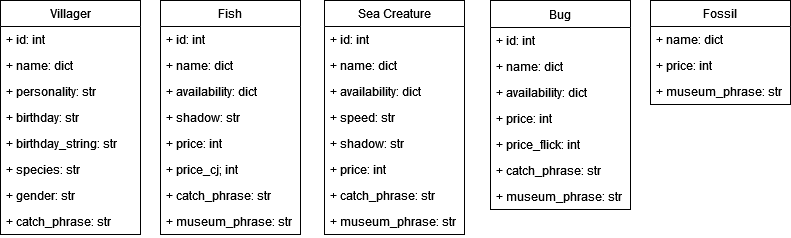

The diagram above was exported from draw.io. Its source (the exported page's mxGraphModel, read from the mxfile embedded in the PNG):
<mxGraphModel dx="1038" dy="536" grid="1" gridSize="10" guides="1" tooltips="1" connect="1" arrows="1" fold="1" page="1" pageScale="1" pageWidth="827" pageHeight="1169" math="0" shadow="0">
  <root>
    <mxCell id="WIyWlLk6GJQsqaUBKTNV-0" />
    <mxCell id="WIyWlLk6GJQsqaUBKTNV-1" parent="WIyWlLk6GJQsqaUBKTNV-0" />
    <mxCell id="aUboWTYp2H9V9dbSshtz-0" value="Villager" style="swimlane;fontStyle=0;childLayout=stackLayout;horizontal=1;startSize=26;fillColor=none;horizontalStack=0;resizeParent=1;resizeParentMax=0;resizeLast=0;collapsible=1;marginBottom=0;" parent="WIyWlLk6GJQsqaUBKTNV-1" vertex="1">
      <mxGeometry x="20" y="213" width="140" height="234" as="geometry" />
    </mxCell>
    <mxCell id="aUboWTYp2H9V9dbSshtz-1" value="+ id: int    " style="text;strokeColor=none;fillColor=none;align=left;verticalAlign=top;spacingLeft=4;spacingRight=4;overflow=hidden;rotatable=0;points=[[0,0.5],[1,0.5]];portConstraint=eastwest;" parent="aUboWTYp2H9V9dbSshtz-0" vertex="1">
      <mxGeometry y="26" width="140" height="26" as="geometry" />
    </mxCell>
    <mxCell id="aUboWTYp2H9V9dbSshtz-3" value="+ name: dict" style="text;strokeColor=none;fillColor=none;align=left;verticalAlign=top;spacingLeft=4;spacingRight=4;overflow=hidden;rotatable=0;points=[[0,0.5],[1,0.5]];portConstraint=eastwest;" parent="aUboWTYp2H9V9dbSshtz-0" vertex="1">
      <mxGeometry y="52" width="140" height="26" as="geometry" />
    </mxCell>
    <mxCell id="awGeXwpc4bcW2p1j2WBe-0" value="+ personality: str" style="text;strokeColor=none;fillColor=none;align=left;verticalAlign=top;spacingLeft=4;spacingRight=4;overflow=hidden;rotatable=0;points=[[0,0.5],[1,0.5]];portConstraint=eastwest;" parent="aUboWTYp2H9V9dbSshtz-0" vertex="1">
      <mxGeometry y="78" width="140" height="26" as="geometry" />
    </mxCell>
    <mxCell id="awGeXwpc4bcW2p1j2WBe-1" value="+ birthday: str" style="text;strokeColor=none;fillColor=none;align=left;verticalAlign=top;spacingLeft=4;spacingRight=4;overflow=hidden;rotatable=0;points=[[0,0.5],[1,0.5]];portConstraint=eastwest;" parent="aUboWTYp2H9V9dbSshtz-0" vertex="1">
      <mxGeometry y="104" width="140" height="26" as="geometry" />
    </mxCell>
    <mxCell id="awGeXwpc4bcW2p1j2WBe-2" value="+ birthday_string: str" style="text;strokeColor=none;fillColor=none;align=left;verticalAlign=top;spacingLeft=4;spacingRight=4;overflow=hidden;rotatable=0;points=[[0,0.5],[1,0.5]];portConstraint=eastwest;" parent="aUboWTYp2H9V9dbSshtz-0" vertex="1">
      <mxGeometry y="130" width="140" height="26" as="geometry" />
    </mxCell>
    <mxCell id="awGeXwpc4bcW2p1j2WBe-3" value="+ species: str" style="text;strokeColor=none;fillColor=none;align=left;verticalAlign=top;spacingLeft=4;spacingRight=4;overflow=hidden;rotatable=0;points=[[0,0.5],[1,0.5]];portConstraint=eastwest;" parent="aUboWTYp2H9V9dbSshtz-0" vertex="1">
      <mxGeometry y="156" width="140" height="26" as="geometry" />
    </mxCell>
    <mxCell id="awGeXwpc4bcW2p1j2WBe-4" value="+ gender: str" style="text;strokeColor=none;fillColor=none;align=left;verticalAlign=top;spacingLeft=4;spacingRight=4;overflow=hidden;rotatable=0;points=[[0,0.5],[1,0.5]];portConstraint=eastwest;" parent="aUboWTYp2H9V9dbSshtz-0" vertex="1">
      <mxGeometry y="182" width="140" height="26" as="geometry" />
    </mxCell>
    <mxCell id="awGeXwpc4bcW2p1j2WBe-5" value="+ catch_phrase: str" style="text;strokeColor=none;fillColor=none;align=left;verticalAlign=top;spacingLeft=4;spacingRight=4;overflow=hidden;rotatable=0;points=[[0,0.5],[1,0.5]];portConstraint=eastwest;" parent="aUboWTYp2H9V9dbSshtz-0" vertex="1">
      <mxGeometry y="208" width="140" height="26" as="geometry" />
    </mxCell>
    <mxCell id="aUboWTYp2H9V9dbSshtz-5" value="Fossil" style="swimlane;fontStyle=0;childLayout=stackLayout;horizontal=1;startSize=26;fillColor=none;horizontalStack=0;resizeParent=1;resizeParentMax=0;resizeLast=0;collapsible=1;marginBottom=0;" parent="WIyWlLk6GJQsqaUBKTNV-1" vertex="1">
      <mxGeometry x="670" y="213" width="140" height="104" as="geometry" />
    </mxCell>
    <mxCell id="aUboWTYp2H9V9dbSshtz-6" value="+ name: dict" style="text;strokeColor=none;fillColor=none;align=left;verticalAlign=top;spacingLeft=4;spacingRight=4;overflow=hidden;rotatable=0;points=[[0,0.5],[1,0.5]];portConstraint=eastwest;" parent="aUboWTYp2H9V9dbSshtz-5" vertex="1">
      <mxGeometry y="26" width="140" height="26" as="geometry" />
    </mxCell>
    <mxCell id="aUboWTYp2H9V9dbSshtz-7" value="+ price: int" style="text;strokeColor=none;fillColor=none;align=left;verticalAlign=top;spacingLeft=4;spacingRight=4;overflow=hidden;rotatable=0;points=[[0,0.5],[1,0.5]];portConstraint=eastwest;" parent="aUboWTYp2H9V9dbSshtz-5" vertex="1">
      <mxGeometry y="52" width="140" height="26" as="geometry" />
    </mxCell>
    <mxCell id="aUboWTYp2H9V9dbSshtz-8" value="+ museum_phrase: str" style="text;strokeColor=none;fillColor=none;align=left;verticalAlign=top;spacingLeft=4;spacingRight=4;overflow=hidden;rotatable=0;points=[[0,0.5],[1,0.5]];portConstraint=eastwest;" parent="aUboWTYp2H9V9dbSshtz-5" vertex="1">
      <mxGeometry y="78" width="140" height="26" as="geometry" />
    </mxCell>
    <mxCell id="awGeXwpc4bcW2p1j2WBe-6" value="Bug" style="swimlane;fontStyle=0;childLayout=stackLayout;horizontal=1;startSize=27;horizontalStack=0;resizeParent=1;resizeParentMax=0;resizeLast=0;collapsible=1;marginBottom=0;" parent="WIyWlLk6GJQsqaUBKTNV-1" vertex="1">
      <mxGeometry x="510" y="213" width="140" height="209" as="geometry" />
    </mxCell>
    <mxCell id="awGeXwpc4bcW2p1j2WBe-7" value="+ id: int" style="text;strokeColor=none;fillColor=none;align=left;verticalAlign=middle;spacingLeft=4;spacingRight=4;overflow=hidden;points=[[0,0.5],[1,0.5]];portConstraint=eastwest;rotatable=0;" parent="awGeXwpc4bcW2p1j2WBe-6" vertex="1">
      <mxGeometry y="27" width="140" height="26" as="geometry" />
    </mxCell>
    <mxCell id="awGeXwpc4bcW2p1j2WBe-9" value="+ name: dict" style="text;strokeColor=none;fillColor=none;align=left;verticalAlign=middle;spacingLeft=4;spacingRight=4;overflow=hidden;points=[[0,0.5],[1,0.5]];portConstraint=eastwest;rotatable=0;" parent="awGeXwpc4bcW2p1j2WBe-6" vertex="1">
      <mxGeometry y="53" width="140" height="26" as="geometry" />
    </mxCell>
    <mxCell id="awGeXwpc4bcW2p1j2WBe-10" value="+ availability: dict" style="text;strokeColor=none;fillColor=none;align=left;verticalAlign=middle;spacingLeft=4;spacingRight=4;overflow=hidden;points=[[0,0.5],[1,0.5]];portConstraint=eastwest;rotatable=0;" parent="awGeXwpc4bcW2p1j2WBe-6" vertex="1">
      <mxGeometry y="79" width="140" height="26" as="geometry" />
    </mxCell>
    <mxCell id="awGeXwpc4bcW2p1j2WBe-11" value="+ price: int" style="text;strokeColor=none;fillColor=none;align=left;verticalAlign=middle;spacingLeft=4;spacingRight=4;overflow=hidden;points=[[0,0.5],[1,0.5]];portConstraint=eastwest;rotatable=0;" parent="awGeXwpc4bcW2p1j2WBe-6" vertex="1">
      <mxGeometry y="105" width="140" height="26" as="geometry" />
    </mxCell>
    <mxCell id="awGeXwpc4bcW2p1j2WBe-12" value="+ price_flick: int" style="text;strokeColor=none;fillColor=none;align=left;verticalAlign=middle;spacingLeft=4;spacingRight=4;overflow=hidden;points=[[0,0.5],[1,0.5]];portConstraint=eastwest;rotatable=0;" parent="awGeXwpc4bcW2p1j2WBe-6" vertex="1">
      <mxGeometry y="131" width="140" height="26" as="geometry" />
    </mxCell>
    <mxCell id="awGeXwpc4bcW2p1j2WBe-13" value="+ catch_phrase: str" style="text;strokeColor=none;fillColor=none;align=left;verticalAlign=middle;spacingLeft=4;spacingRight=4;overflow=hidden;points=[[0,0.5],[1,0.5]];portConstraint=eastwest;rotatable=0;" parent="awGeXwpc4bcW2p1j2WBe-6" vertex="1">
      <mxGeometry y="157" width="140" height="26" as="geometry" />
    </mxCell>
    <mxCell id="awGeXwpc4bcW2p1j2WBe-14" value="+ museum_phrase: str" style="text;strokeColor=none;fillColor=none;align=left;verticalAlign=middle;spacingLeft=4;spacingRight=4;overflow=hidden;points=[[0,0.5],[1,0.5]];portConstraint=eastwest;rotatable=0;" parent="awGeXwpc4bcW2p1j2WBe-6" vertex="1">
      <mxGeometry y="183" width="140" height="26" as="geometry" />
    </mxCell>
    <mxCell id="aUboWTYp2H9V9dbSshtz-11" value="Fish" style="swimlane;fontStyle=0;childLayout=stackLayout;horizontal=1;startSize=26;fillColor=none;horizontalStack=0;resizeParent=1;resizeParentMax=0;resizeLast=0;collapsible=1;marginBottom=0;" parent="WIyWlLk6GJQsqaUBKTNV-1" vertex="1">
      <mxGeometry x="180" y="213" width="140" height="234" as="geometry" />
    </mxCell>
    <mxCell id="aUboWTYp2H9V9dbSshtz-12" value="+ id: int" style="text;strokeColor=none;fillColor=none;align=left;verticalAlign=top;spacingLeft=4;spacingRight=4;overflow=hidden;rotatable=0;points=[[0,0.5],[1,0.5]];portConstraint=eastwest;" parent="aUboWTYp2H9V9dbSshtz-11" vertex="1">
      <mxGeometry y="26" width="140" height="26" as="geometry" />
    </mxCell>
    <mxCell id="aUboWTYp2H9V9dbSshtz-13" value="+ name: dict" style="text;strokeColor=none;fillColor=none;align=left;verticalAlign=top;spacingLeft=4;spacingRight=4;overflow=hidden;rotatable=0;points=[[0,0.5],[1,0.5]];portConstraint=eastwest;" parent="aUboWTYp2H9V9dbSshtz-11" vertex="1">
      <mxGeometry y="52" width="140" height="26" as="geometry" />
    </mxCell>
    <mxCell id="aUboWTYp2H9V9dbSshtz-14" value="+ availability: dict" style="text;strokeColor=none;fillColor=none;align=left;verticalAlign=top;spacingLeft=4;spacingRight=4;overflow=hidden;rotatable=0;points=[[0,0.5],[1,0.5]];portConstraint=eastwest;" parent="aUboWTYp2H9V9dbSshtz-11" vertex="1">
      <mxGeometry y="78" width="140" height="26" as="geometry" />
    </mxCell>
    <mxCell id="aUboWTYp2H9V9dbSshtz-18" value="+ shadow: str" style="text;strokeColor=none;fillColor=none;align=left;verticalAlign=top;spacingLeft=4;spacingRight=4;overflow=hidden;rotatable=0;points=[[0,0.5],[1,0.5]];portConstraint=eastwest;" parent="aUboWTYp2H9V9dbSshtz-11" vertex="1">
      <mxGeometry y="104" width="140" height="26" as="geometry" />
    </mxCell>
    <mxCell id="aUboWTYp2H9V9dbSshtz-17" value="+ price: int" style="text;strokeColor=none;fillColor=none;align=left;verticalAlign=top;spacingLeft=4;spacingRight=4;overflow=hidden;rotatable=0;points=[[0,0.5],[1,0.5]];portConstraint=eastwest;" parent="aUboWTYp2H9V9dbSshtz-11" vertex="1">
      <mxGeometry y="130" width="140" height="26" as="geometry" />
    </mxCell>
    <mxCell id="aUboWTYp2H9V9dbSshtz-16" value="+ price_cj; int" style="text;strokeColor=none;fillColor=none;align=left;verticalAlign=top;spacingLeft=4;spacingRight=4;overflow=hidden;rotatable=0;points=[[0,0.5],[1,0.5]];portConstraint=eastwest;" parent="aUboWTYp2H9V9dbSshtz-11" vertex="1">
      <mxGeometry y="156" width="140" height="26" as="geometry" />
    </mxCell>
    <mxCell id="aUboWTYp2H9V9dbSshtz-15" value="+ catch_phrase: str" style="text;strokeColor=none;fillColor=none;align=left;verticalAlign=top;spacingLeft=4;spacingRight=4;overflow=hidden;rotatable=0;points=[[0,0.5],[1,0.5]];portConstraint=eastwest;" parent="aUboWTYp2H9V9dbSshtz-11" vertex="1">
      <mxGeometry y="182" width="140" height="26" as="geometry" />
    </mxCell>
    <mxCell id="aUboWTYp2H9V9dbSshtz-19" value="+ museum_phrase: str" style="text;strokeColor=none;fillColor=none;align=left;verticalAlign=top;spacingLeft=4;spacingRight=4;overflow=hidden;rotatable=0;points=[[0,0.5],[1,0.5]];portConstraint=eastwest;" parent="aUboWTYp2H9V9dbSshtz-11" vertex="1">
      <mxGeometry y="208" width="140" height="26" as="geometry" />
    </mxCell>
    <mxCell id="aUboWTYp2H9V9dbSshtz-20" value="Sea Creature" style="swimlane;fontStyle=0;childLayout=stackLayout;horizontal=1;startSize=26;fillColor=none;horizontalStack=0;resizeParent=1;resizeParentMax=0;resizeLast=0;collapsible=1;marginBottom=0;" parent="WIyWlLk6GJQsqaUBKTNV-1" vertex="1">
      <mxGeometry x="344" y="213" width="140" height="234" as="geometry" />
    </mxCell>
    <mxCell id="aUboWTYp2H9V9dbSshtz-21" value="+ id: int" style="text;strokeColor=none;fillColor=none;align=left;verticalAlign=top;spacingLeft=4;spacingRight=4;overflow=hidden;rotatable=0;points=[[0,0.5],[1,0.5]];portConstraint=eastwest;" parent="aUboWTYp2H9V9dbSshtz-20" vertex="1">
      <mxGeometry y="26" width="140" height="26" as="geometry" />
    </mxCell>
    <mxCell id="aUboWTYp2H9V9dbSshtz-22" value="+ name: dict" style="text;strokeColor=none;fillColor=none;align=left;verticalAlign=top;spacingLeft=4;spacingRight=4;overflow=hidden;rotatable=0;points=[[0,0.5],[1,0.5]];portConstraint=eastwest;" parent="aUboWTYp2H9V9dbSshtz-20" vertex="1">
      <mxGeometry y="52" width="140" height="26" as="geometry" />
    </mxCell>
    <mxCell id="aUboWTYp2H9V9dbSshtz-23" value="+ availability: dict" style="text;strokeColor=none;fillColor=none;align=left;verticalAlign=top;spacingLeft=4;spacingRight=4;overflow=hidden;rotatable=0;points=[[0,0.5],[1,0.5]];portConstraint=eastwest;" parent="aUboWTYp2H9V9dbSshtz-20" vertex="1">
      <mxGeometry y="78" width="140" height="26" as="geometry" />
    </mxCell>
    <mxCell id="awGeXwpc4bcW2p1j2WBe-21" value="+ speed: str" style="text;strokeColor=none;fillColor=none;align=left;verticalAlign=top;spacingLeft=4;spacingRight=4;overflow=hidden;rotatable=0;points=[[0,0.5],[1,0.5]];portConstraint=eastwest;" parent="aUboWTYp2H9V9dbSshtz-20" vertex="1">
      <mxGeometry y="104" width="140" height="26" as="geometry" />
    </mxCell>
    <mxCell id="awGeXwpc4bcW2p1j2WBe-20" value="+ shadow: str" style="text;strokeColor=none;fillColor=none;align=left;verticalAlign=top;spacingLeft=4;spacingRight=4;overflow=hidden;rotatable=0;points=[[0,0.5],[1,0.5]];portConstraint=eastwest;" parent="aUboWTYp2H9V9dbSshtz-20" vertex="1">
      <mxGeometry y="130" width="140" height="26" as="geometry" />
    </mxCell>
    <mxCell id="awGeXwpc4bcW2p1j2WBe-19" value="+ price: int" style="text;strokeColor=none;fillColor=none;align=left;verticalAlign=top;spacingLeft=4;spacingRight=4;overflow=hidden;rotatable=0;points=[[0,0.5],[1,0.5]];portConstraint=eastwest;" parent="aUboWTYp2H9V9dbSshtz-20" vertex="1">
      <mxGeometry y="156" width="140" height="26" as="geometry" />
    </mxCell>
    <mxCell id="awGeXwpc4bcW2p1j2WBe-18" value="+ catch_phrase: str" style="text;strokeColor=none;fillColor=none;align=left;verticalAlign=top;spacingLeft=4;spacingRight=4;overflow=hidden;rotatable=0;points=[[0,0.5],[1,0.5]];portConstraint=eastwest;" parent="aUboWTYp2H9V9dbSshtz-20" vertex="1">
      <mxGeometry y="182" width="140" height="26" as="geometry" />
    </mxCell>
    <mxCell id="awGeXwpc4bcW2p1j2WBe-16" value="+ museum_phrase: str" style="text;strokeColor=none;fillColor=none;align=left;verticalAlign=top;spacingLeft=4;spacingRight=4;overflow=hidden;rotatable=0;points=[[0,0.5],[1,0.5]];portConstraint=eastwest;" parent="aUboWTYp2H9V9dbSshtz-20" vertex="1">
      <mxGeometry y="208" width="140" height="26" as="geometry" />
    </mxCell>
  </root>
</mxGraphModel>